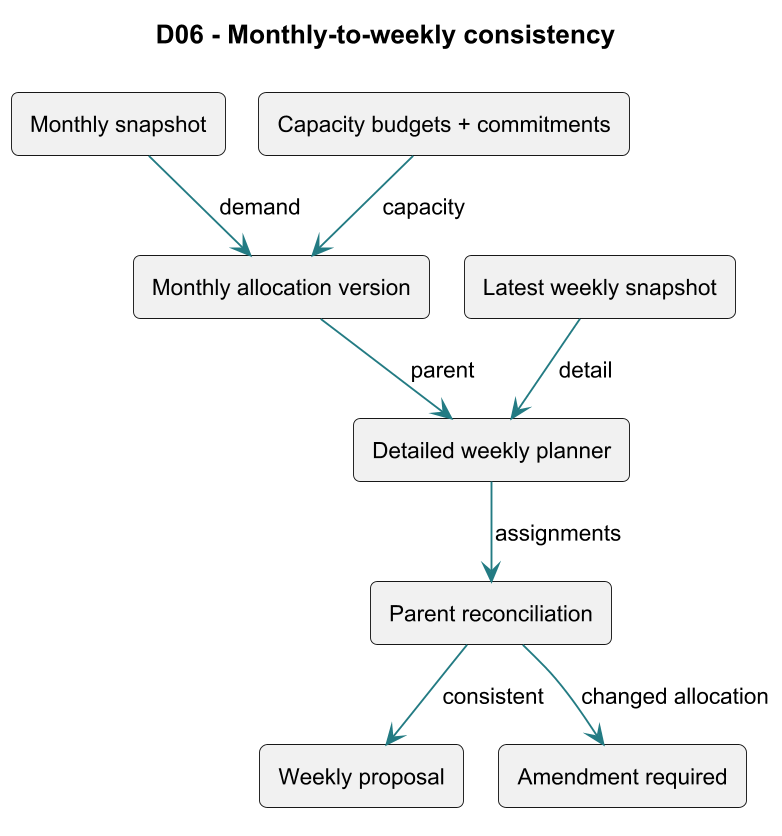

The diagram above was rendered by PlantUML. Its source (embedded in the PNG):
@startuml
skinparam dpi 180
!pragma layout smetana
skinparam backgroundColor white
skinparam shadowing false
skinparam defaultFontName Arial
skinparam defaultFontSize 12
skinparam ArrowColor #237B83
skinparam roundcorner 8
top to bottom direction
title D06 - Monthly-to-weekly consistency
rectangle "Monthly snapshot" as n0
rectangle "Capacity budgets + commitments" as n1
rectangle "Monthly allocation version" as n2
rectangle "Latest weekly snapshot" as n3
rectangle "Detailed weekly planner" as n4
rectangle "Parent reconciliation" as n5
rectangle "Weekly proposal" as n6
rectangle "Amendment required" as n7
n0 --> n2 : demand
n1 --> n2 : capacity
n2 --> n4 : parent
n3 --> n4 : detail
n4 --> n5 : assignments
n5 --> n6 : consistent
n5 --> n7 : changed allocation
@enduml